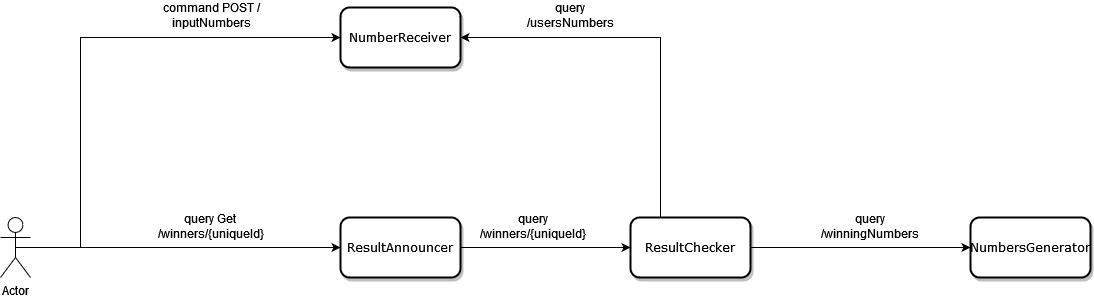

The diagram above was exported from draw.io. Its source (the exported page's mxGraphModel, read from the mxfile embedded in the PNG):
<mxGraphModel dx="1235" dy="1770" grid="1" gridSize="10" guides="1" tooltips="1" connect="1" arrows="1" fold="1" page="1" pageScale="1" pageWidth="827" pageHeight="1169" math="0" shadow="0">
  <root>
    <mxCell id="WIyWlLk6GJQsqaUBKTNV-0" />
    <mxCell id="WIyWlLk6GJQsqaUBKTNV-1" parent="WIyWlLk6GJQsqaUBKTNV-0" />
    <mxCell id="SFj4wGZl35TIfV8WqIPP-71" style="edgeStyle=orthogonalEdgeStyle;rounded=0;orthogonalLoop=1;jettySize=auto;html=1;exitX=1;exitY=0.5;exitDx=0;exitDy=0;entryX=0;entryY=0.5;entryDx=0;entryDy=0;" parent="WIyWlLk6GJQsqaUBKTNV-1" source="SFj4wGZl35TIfV8WqIPP-51" target="SFj4wGZl35TIfV8WqIPP-53" edge="1">
      <mxGeometry relative="1" as="geometry" />
    </mxCell>
    <mxCell id="SFj4wGZl35TIfV8WqIPP-49" value="ResultAnnouncer" style="rounded=1;whiteSpace=wrap;html=1;shadow=1;comic=0;labelBackgroundColor=none;strokeWidth=2;fontFamily=Verdana;fontSize=12;align=center;" parent="WIyWlLk6GJQsqaUBKTNV-1" vertex="1">
      <mxGeometry x="440" y="-90" width="120" height="60" as="geometry" />
    </mxCell>
    <mxCell id="SFj4wGZl35TIfV8WqIPP-53" value="&lt;div&gt;NumbersGenerator&lt;/div&gt;" style="rounded=1;whiteSpace=wrap;html=1;shadow=1;comic=0;labelBackgroundColor=none;strokeWidth=2;fontFamily=Verdana;fontSize=12;align=center;" parent="WIyWlLk6GJQsqaUBKTNV-1" vertex="1">
      <mxGeometry x="1070" y="-90" width="120" height="60" as="geometry" />
    </mxCell>
    <mxCell id="SFj4wGZl35TIfV8WqIPP-62" style="edgeStyle=orthogonalEdgeStyle;rounded=0;orthogonalLoop=1;jettySize=auto;html=1;exitX=0.5;exitY=0.5;exitDx=0;exitDy=0;exitPerimeter=0;entryX=0;entryY=0.5;entryDx=0;entryDy=0;" parent="WIyWlLk6GJQsqaUBKTNV-1" source="SFj4wGZl35TIfV8WqIPP-54" target="SFj4wGZl35TIfV8WqIPP-61" edge="1">
      <mxGeometry relative="1" as="geometry">
        <Array as="points">
          <mxPoint x="180" y="-60" />
          <mxPoint x="180" y="-270" />
        </Array>
      </mxGeometry>
    </mxCell>
    <mxCell id="SFj4wGZl35TIfV8WqIPP-64" style="edgeStyle=orthogonalEdgeStyle;rounded=0;orthogonalLoop=1;jettySize=auto;html=1;exitX=0.5;exitY=0.5;exitDx=0;exitDy=0;exitPerimeter=0;curved=1;" parent="WIyWlLk6GJQsqaUBKTNV-1" source="SFj4wGZl35TIfV8WqIPP-54" target="SFj4wGZl35TIfV8WqIPP-49" edge="1">
      <mxGeometry relative="1" as="geometry" />
    </mxCell>
    <mxCell id="SFj4wGZl35TIfV8WqIPP-54" value="Actor" style="shape=umlActor;verticalLabelPosition=bottom;verticalAlign=top;html=1;outlineConnect=0;" parent="WIyWlLk6GJQsqaUBKTNV-1" vertex="1">
      <mxGeometry x="100" y="-90" width="30" height="60" as="geometry" />
    </mxCell>
    <mxCell id="SFj4wGZl35TIfV8WqIPP-61" value="NumberReceiver" style="rounded=1;whiteSpace=wrap;html=1;shadow=1;comic=0;labelBackgroundColor=none;strokeWidth=2;fontFamily=Verdana;fontSize=12;align=center;" parent="WIyWlLk6GJQsqaUBKTNV-1" vertex="1">
      <mxGeometry x="440" y="-300" width="120" height="60" as="geometry" />
    </mxCell>
    <mxCell id="SFj4wGZl35TIfV8WqIPP-77" value="" style="edgeStyle=orthogonalEdgeStyle;rounded=0;orthogonalLoop=1;jettySize=auto;html=1;exitX=1;exitY=0.5;exitDx=0;exitDy=0;entryX=0;entryY=0.5;entryDx=0;entryDy=0;curved=1;" parent="WIyWlLk6GJQsqaUBKTNV-1" source="SFj4wGZl35TIfV8WqIPP-49" target="SFj4wGZl35TIfV8WqIPP-51" edge="1">
      <mxGeometry relative="1" as="geometry">
        <mxPoint x="360" y="-60" as="sourcePoint" />
        <mxPoint x="610" y="70" as="targetPoint" />
      </mxGeometry>
    </mxCell>
    <mxCell id="9bW-CowQirYjb-t3X53Q-0" style="edgeStyle=orthogonalEdgeStyle;rounded=0;orthogonalLoop=1;jettySize=auto;html=1;exitX=0.25;exitY=0;exitDx=0;exitDy=0;entryX=1;entryY=0.5;entryDx=0;entryDy=0;" edge="1" parent="WIyWlLk6GJQsqaUBKTNV-1" source="SFj4wGZl35TIfV8WqIPP-51" target="SFj4wGZl35TIfV8WqIPP-61">
      <mxGeometry relative="1" as="geometry" />
    </mxCell>
    <mxCell id="SFj4wGZl35TIfV8WqIPP-51" value="ResultChecker" style="rounded=1;whiteSpace=wrap;html=1;shadow=1;comic=0;labelBackgroundColor=none;strokeWidth=2;fontFamily=Verdana;fontSize=12;align=center;" parent="WIyWlLk6GJQsqaUBKTNV-1" vertex="1">
      <mxGeometry x="730" y="-90" width="120" height="60" as="geometry" />
    </mxCell>
    <mxCell id="SFj4wGZl35TIfV8WqIPP-80" value="command POST /inputNumbers" style="text;strokeColor=none;align=center;fillColor=none;html=1;verticalAlign=middle;whiteSpace=wrap;rounded=0;" parent="WIyWlLk6GJQsqaUBKTNV-1" vertex="1">
      <mxGeometry x="241" y="-307" width="140" height="30" as="geometry" />
    </mxCell>
    <mxCell id="SFj4wGZl35TIfV8WqIPP-86" value="&lt;div&gt;query Get&amp;nbsp;&lt;/div&gt;&lt;div&gt;/winners/{uniqueId}&lt;/div&gt;" style="text;strokeColor=none;align=center;fillColor=none;html=1;verticalAlign=middle;whiteSpace=wrap;rounded=0;" parent="WIyWlLk6GJQsqaUBKTNV-1" vertex="1">
      <mxGeometry x="241" y="-96" width="140" height="30" as="geometry" />
    </mxCell>
    <mxCell id="9bW-CowQirYjb-t3X53Q-1" value="&lt;div&gt;query &lt;br&gt;&lt;/div&gt;&lt;div&gt;/winners/{uniqueId}&lt;/div&gt;" style="text;strokeColor=none;align=center;fillColor=none;html=1;verticalAlign=middle;whiteSpace=wrap;rounded=0;" vertex="1" parent="WIyWlLk6GJQsqaUBKTNV-1">
      <mxGeometry x="563" y="-96" width="140" height="30" as="geometry" />
    </mxCell>
    <mxCell id="9bW-CowQirYjb-t3X53Q-2" value="&lt;div&gt;query &lt;br&gt;&lt;/div&gt;&lt;div&gt;/usersNumbers&lt;/div&gt;" style="text;strokeColor=none;align=center;fillColor=none;html=1;verticalAlign=middle;whiteSpace=wrap;rounded=0;" vertex="1" parent="WIyWlLk6GJQsqaUBKTNV-1">
      <mxGeometry x="600" y="-307" width="140" height="30" as="geometry" />
    </mxCell>
    <mxCell id="9bW-CowQirYjb-t3X53Q-5" value="&lt;div&gt;query &lt;br&gt;&lt;/div&gt;&lt;div&gt;/winningNumbers&lt;/div&gt;" style="text;strokeColor=none;align=center;fillColor=none;html=1;verticalAlign=middle;whiteSpace=wrap;rounded=0;" vertex="1" parent="WIyWlLk6GJQsqaUBKTNV-1">
      <mxGeometry x="900" y="-96" width="140" height="30" as="geometry" />
    </mxCell>
  </root>
</mxGraphModel>